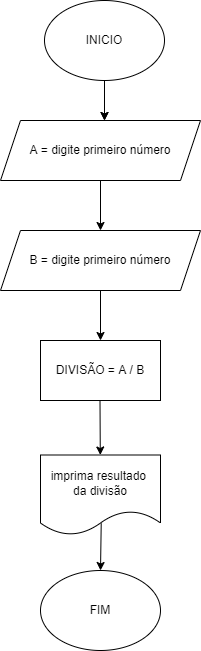

The diagram above was exported from draw.io. Its source (the exported page's mxGraphModel, read from the mxfile embedded in the PNG):
<mxGraphModel dx="1022" dy="460" grid="1" gridSize="10" guides="1" tooltips="1" connect="1" arrows="1" fold="1" page="1" pageScale="1" pageWidth="827" pageHeight="1169" math="0" shadow="0">
  <root>
    <mxCell id="0" />
    <mxCell id="1" parent="0" />
    <mxCell id="dx0S541zMWtDR5DZHpLY-1" value="INICIO" style="ellipse;whiteSpace=wrap;html=1;" parent="1" vertex="1">
      <mxGeometry x="354" y="50" width="120" height="80" as="geometry" />
    </mxCell>
    <mxCell id="dx0S541zMWtDR5DZHpLY-4" value="DIVISÃO = A / B" style="rounded=0;whiteSpace=wrap;html=1;" parent="1" vertex="1">
      <mxGeometry x="350" y="390" width="120" height="60" as="geometry" />
    </mxCell>
    <mxCell id="dx0S541zMWtDR5DZHpLY-5" value="" style="endArrow=classic;html=1;rounded=0;exitX=0.5;exitY=1;exitDx=0;exitDy=0;" parent="1" source="dx0S541zMWtDR5DZHpLY-1" edge="1">
      <mxGeometry width="50" height="50" relative="1" as="geometry">
        <mxPoint x="380" y="260" as="sourcePoint" />
        <mxPoint x="414" y="170" as="targetPoint" />
      </mxGeometry>
    </mxCell>
    <mxCell id="dx0S541zMWtDR5DZHpLY-6" value="A = digite primeiro número" style="shape=parallelogram;perimeter=parallelogramPerimeter;whiteSpace=wrap;html=1;fixedSize=1;" parent="1" vertex="1">
      <mxGeometry x="310" y="170" width="200" height="60" as="geometry" />
    </mxCell>
    <mxCell id="dx0S541zMWtDR5DZHpLY-7" value="" style="endArrow=classic;html=1;rounded=0;exitX=0.5;exitY=1;exitDx=0;exitDy=0;" parent="1" source="dx0S541zMWtDR5DZHpLY-1" edge="1">
      <mxGeometry width="50" height="50" relative="1" as="geometry">
        <mxPoint x="414" y="130" as="sourcePoint" />
        <mxPoint x="414" y="170" as="targetPoint" />
        <Array as="points" />
      </mxGeometry>
    </mxCell>
    <mxCell id="dx0S541zMWtDR5DZHpLY-8" value="" style="endArrow=classic;html=1;rounded=0;exitX=0.5;exitY=1;exitDx=0;exitDy=0;" parent="1" source="dx0S541zMWtDR5DZHpLY-6" edge="1">
      <mxGeometry width="50" height="50" relative="1" as="geometry">
        <mxPoint x="424" y="140" as="sourcePoint" />
        <mxPoint x="410" y="280" as="targetPoint" />
        <Array as="points" />
      </mxGeometry>
    </mxCell>
    <mxCell id="dx0S541zMWtDR5DZHpLY-9" value="B = digite primeiro número" style="shape=parallelogram;perimeter=parallelogramPerimeter;whiteSpace=wrap;html=1;fixedSize=1;" parent="1" vertex="1">
      <mxGeometry x="310" y="280" width="200" height="60" as="geometry" />
    </mxCell>
    <mxCell id="dx0S541zMWtDR5DZHpLY-11" value="" style="endArrow=classic;html=1;rounded=0;exitX=0.5;exitY=1;exitDx=0;exitDy=0;" parent="1" source="dx0S541zMWtDR5DZHpLY-9" target="dx0S541zMWtDR5DZHpLY-4" edge="1">
      <mxGeometry width="50" height="50" relative="1" as="geometry">
        <mxPoint x="470" y="360" as="sourcePoint" />
        <mxPoint x="470" y="370" as="targetPoint" />
        <Array as="points" />
      </mxGeometry>
    </mxCell>
    <mxCell id="dx0S541zMWtDR5DZHpLY-12" value="imprima resultado &lt;br&gt;da divisão" style="shape=document;whiteSpace=wrap;html=1;boundedLbl=1;" parent="1" vertex="1">
      <mxGeometry x="350" y="504.5" width="120" height="80" as="geometry" />
    </mxCell>
    <mxCell id="dx0S541zMWtDR5DZHpLY-13" value="" style="endArrow=classic;html=1;rounded=0;exitX=0.5;exitY=1;exitDx=0;exitDy=0;" parent="1" target="dx0S541zMWtDR5DZHpLY-12" edge="1">
      <mxGeometry width="50" height="50" relative="1" as="geometry">
        <mxPoint x="409.5" y="450" as="sourcePoint" />
        <mxPoint x="500" y="480" as="targetPoint" />
        <Array as="points" />
      </mxGeometry>
    </mxCell>
    <mxCell id="dx0S541zMWtDR5DZHpLY-15" value="" style="endArrow=classic;html=1;rounded=0;exitX=0.506;exitY=0.852;exitDx=0;exitDy=0;exitPerimeter=0;entryX=0.5;entryY=0;entryDx=0;entryDy=0;" parent="1" source="dx0S541zMWtDR5DZHpLY-12" target="dx0S541zMWtDR5DZHpLY-16" edge="1">
      <mxGeometry width="50" height="50" relative="1" as="geometry">
        <mxPoint x="409.5" y="600" as="sourcePoint" />
        <mxPoint x="410" y="610" as="targetPoint" />
        <Array as="points" />
      </mxGeometry>
    </mxCell>
    <mxCell id="dx0S541zMWtDR5DZHpLY-16" value="FIM" style="ellipse;whiteSpace=wrap;html=1;" parent="1" vertex="1">
      <mxGeometry x="350" y="620" width="120" height="80" as="geometry" />
    </mxCell>
  </root>
</mxGraphModel>